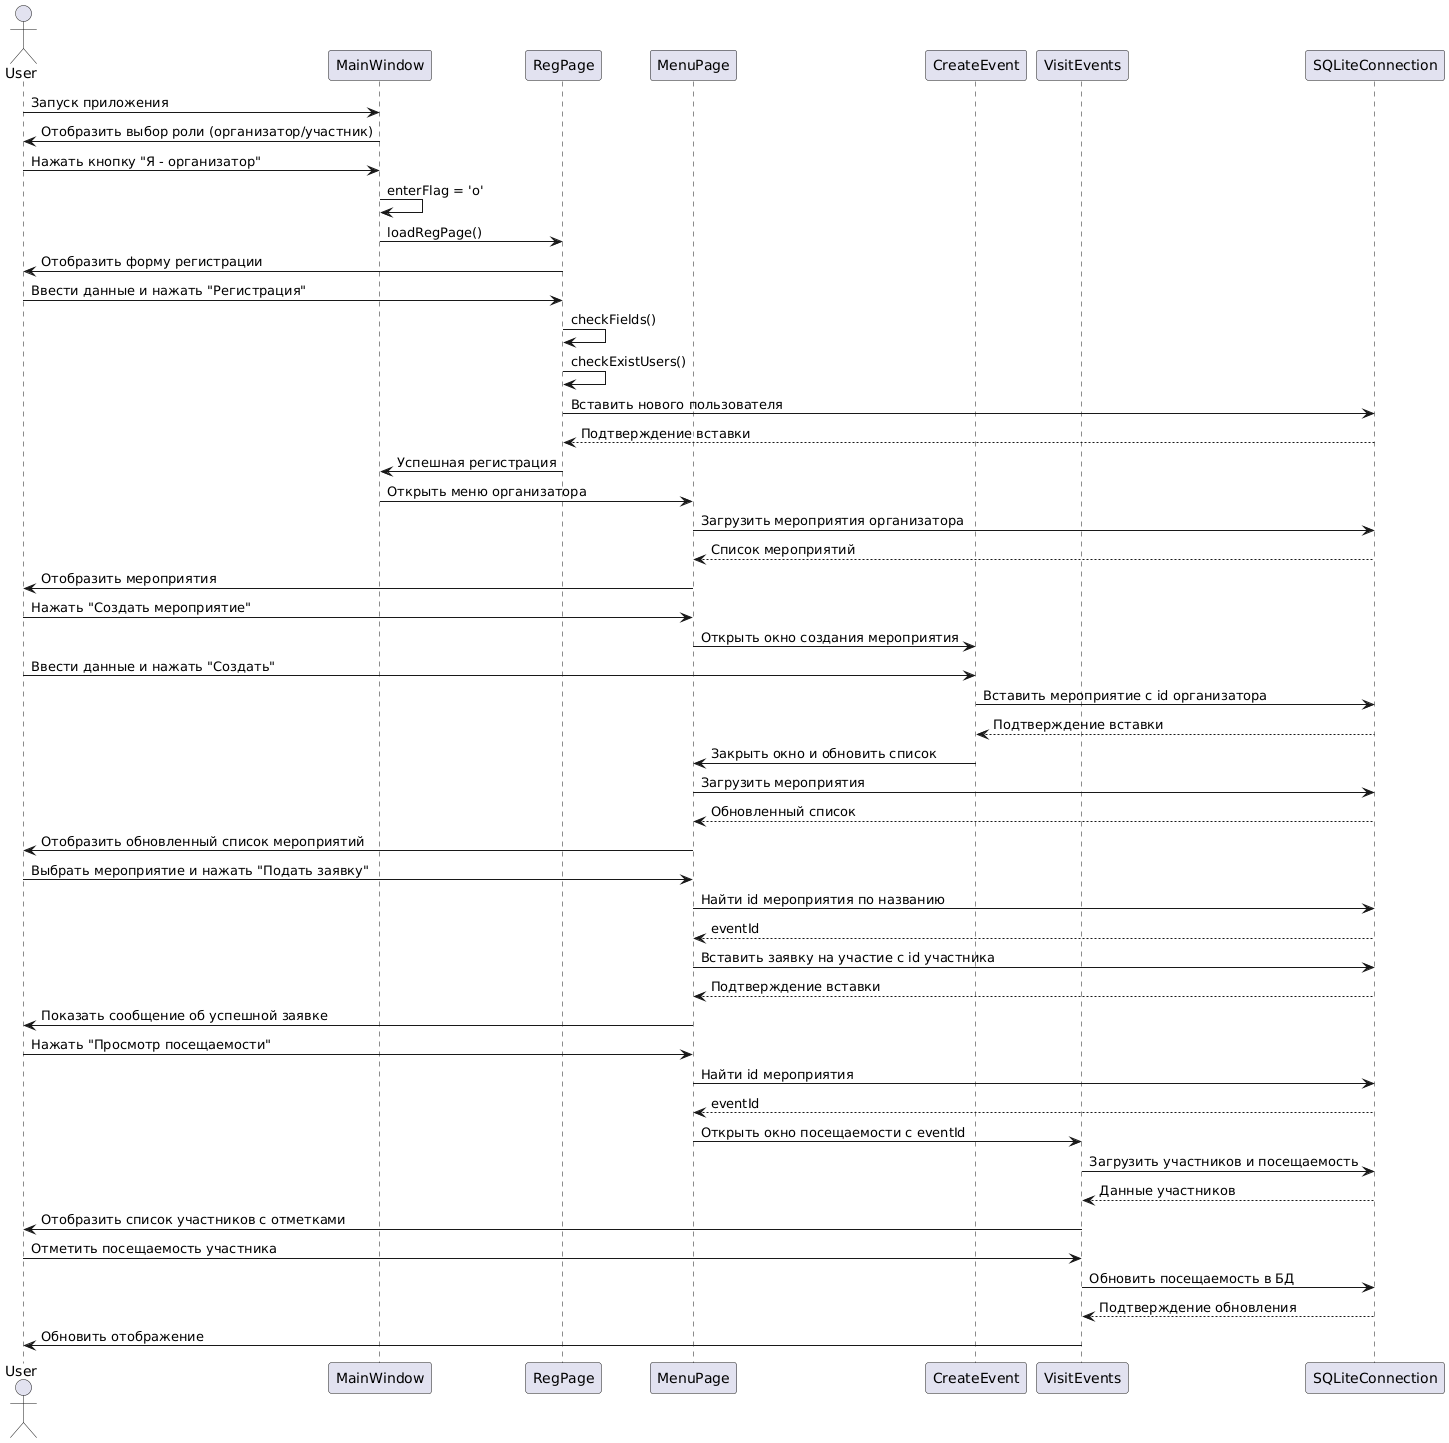

The diagram above was rendered by PlantUML. Its source (embedded in the PNG):
@startuml
actor User

participant MainWindow
participant RegPage
participant MenuPage
participant CreateEvent
participant VisitEvents
participant SQLiteConnection

User -> MainWindow : Запуск приложения
MainWindow -> User : Отобразить выбор роли (организатор/участник)

User -> MainWindow : Нажать кнопку "Я - организатор"
MainWindow -> MainWindow : enterFlag = 'o'
MainWindow -> RegPage : loadRegPage()
RegPage -> User : Отобразить форму регистрации

User -> RegPage : Ввести данные и нажать "Регистрация"
RegPage -> RegPage : checkFields()
RegPage -> RegPage : checkExistUsers()
RegPage -> SQLiteConnection : Вставить нового пользователя
SQLiteConnection --> RegPage : Подтверждение вставки
RegPage -> MainWindow : Успешная регистрация
MainWindow -> MenuPage : Открыть меню организатора

MenuPage -> SQLiteConnection : Загрузить мероприятия организатора
SQLiteConnection --> MenuPage : Список мероприятий
MenuPage -> User : Отобразить мероприятия

User -> MenuPage : Нажать "Создать мероприятие"
MenuPage -> CreateEvent : Открыть окно создания мероприятия
User -> CreateEvent : Ввести данные и нажать "Создать"
CreateEvent -> SQLiteConnection : Вставить мероприятие с id организатора
SQLiteConnection --> CreateEvent : Подтверждение вставки
CreateEvent -> MenuPage : Закрыть окно и обновить список
MenuPage -> SQLiteConnection : Загрузить мероприятия
SQLiteConnection --> MenuPage : Обновленный список
MenuPage -> User : Отобразить обновленный список мероприятий

User -> MenuPage : Выбрать мероприятие и нажать "Подать заявку"
MenuPage -> SQLiteConnection : Найти id мероприятия по названию
SQLiteConnection --> MenuPage : eventId
MenuPage -> SQLiteConnection : Вставить заявку на участие с id участника
SQLiteConnection --> MenuPage : Подтверждение вставки
MenuPage -> User : Показать сообщение об успешной заявке

User -> MenuPage : Нажать "Просмотр посещаемости"
MenuPage -> SQLiteConnection : Найти id мероприятия
SQLiteConnection --> MenuPage : eventId
MenuPage -> VisitEvents : Открыть окно посещаемости с eventId
VisitEvents -> SQLiteConnection : Загрузить участников и посещаемость
SQLiteConnection --> VisitEvents : Данные участников
VisitEvents -> User : Отобразить список участников с отметками

User -> VisitEvents : Отметить посещаемость участника
VisitEvents -> SQLiteConnection : Обновить посещаемость в БД
SQLiteConnection --> VisitEvents : Подтверждение обновления
VisitEvents -> User : Обновить отображение
@enduml